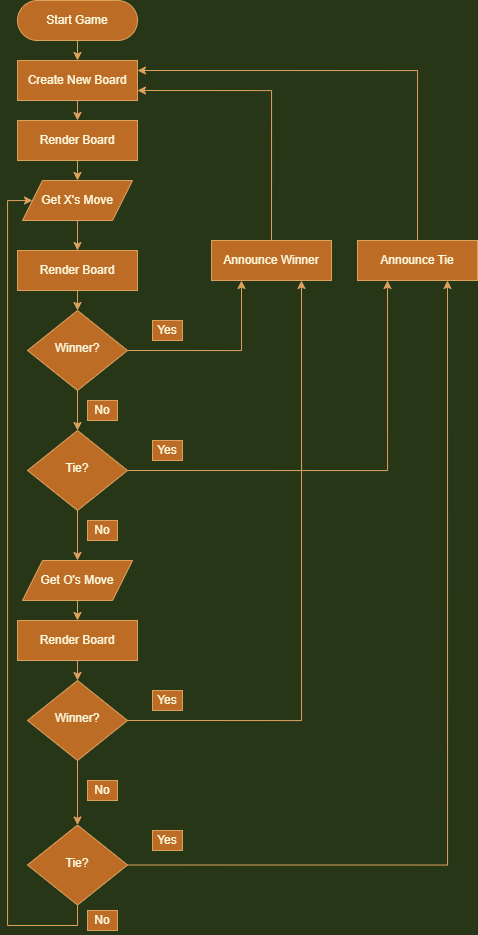

The diagram above was exported from draw.io. Its source (the exported page's mxGraphModel, read from the mxfile embedded in the PNG):
<mxGraphModel dx="1673" dy="875" grid="1" gridSize="10" guides="1" tooltips="1" connect="1" arrows="1" fold="1" page="1" pageScale="1" pageWidth="827" pageHeight="1169" background="#283618" math="0" shadow="0">
  <root>
    <mxCell id="WIyWlLk6GJQsqaUBKTNV-0" />
    <mxCell id="WIyWlLk6GJQsqaUBKTNV-1" parent="WIyWlLk6GJQsqaUBKTNV-0" />
    <mxCell id="lPGQ6M6BzSU1hv8OMg8q-7" style="edgeStyle=orthogonalEdgeStyle;rounded=0;orthogonalLoop=1;jettySize=auto;html=1;exitX=0.5;exitY=1;exitDx=0;exitDy=0;entryX=0.5;entryY=0;entryDx=0;entryDy=0;labelBackgroundColor=#283618;strokeColor=#DDA15E;fontColor=#FEFAE0;" edge="1" parent="WIyWlLk6GJQsqaUBKTNV-1" source="WIyWlLk6GJQsqaUBKTNV-3" target="lPGQ6M6BzSU1hv8OMg8q-3">
      <mxGeometry relative="1" as="geometry" />
    </mxCell>
    <mxCell id="WIyWlLk6GJQsqaUBKTNV-3" value="Start Game" style="rounded=1;whiteSpace=wrap;html=1;fontSize=12;glass=0;strokeWidth=1;shadow=0;fillColor=#BC6C25;strokeColor=#DDA15E;fontColor=#FEFAE0;arcSize=50;" parent="WIyWlLk6GJQsqaUBKTNV-1" vertex="1">
      <mxGeometry x="160" y="120" width="120" height="40" as="geometry" />
    </mxCell>
    <mxCell id="lPGQ6M6BzSU1hv8OMg8q-60" style="edgeStyle=orthogonalEdgeStyle;rounded=0;orthogonalLoop=1;jettySize=auto;html=1;exitX=0.5;exitY=1;exitDx=0;exitDy=0;entryX=0.5;entryY=0;entryDx=0;entryDy=0;labelBackgroundColor=#283618;strokeColor=#DDA15E;fontColor=#FEFAE0;" edge="1" parent="WIyWlLk6GJQsqaUBKTNV-1" source="lPGQ6M6BzSU1hv8OMg8q-3" target="lPGQ6M6BzSU1hv8OMg8q-59">
      <mxGeometry relative="1" as="geometry" />
    </mxCell>
    <mxCell id="lPGQ6M6BzSU1hv8OMg8q-3" value="Create New Board" style="rounded=0;whiteSpace=wrap;html=1;fontSize=12;glass=0;strokeWidth=1;shadow=0;fillColor=#BC6C25;strokeColor=#DDA15E;fontColor=#FEFAE0;" vertex="1" parent="WIyWlLk6GJQsqaUBKTNV-1">
      <mxGeometry x="160" y="180" width="120" height="40" as="geometry" />
    </mxCell>
    <mxCell id="lPGQ6M6BzSU1hv8OMg8q-64" style="edgeStyle=orthogonalEdgeStyle;rounded=0;orthogonalLoop=1;jettySize=auto;html=1;exitX=0.5;exitY=1;exitDx=0;exitDy=0;entryX=0.5;entryY=0;entryDx=0;entryDy=0;labelBackgroundColor=#283618;strokeColor=#DDA15E;fontColor=#FEFAE0;" edge="1" parent="WIyWlLk6GJQsqaUBKTNV-1" source="lPGQ6M6BzSU1hv8OMg8q-82" target="lPGQ6M6BzSU1hv8OMg8q-63">
      <mxGeometry relative="1" as="geometry">
        <mxPoint x="220" y="720" as="sourcePoint" />
      </mxGeometry>
    </mxCell>
    <mxCell id="lPGQ6M6BzSU1hv8OMg8q-66" style="edgeStyle=orthogonalEdgeStyle;rounded=0;orthogonalLoop=1;jettySize=auto;html=1;exitX=0.5;exitY=0;exitDx=0;exitDy=0;entryX=1;entryY=0.75;entryDx=0;entryDy=0;labelBackgroundColor=#283618;strokeColor=#DDA15E;fontColor=#FEFAE0;" edge="1" parent="WIyWlLk6GJQsqaUBKTNV-1" source="lPGQ6M6BzSU1hv8OMg8q-17" target="lPGQ6M6BzSU1hv8OMg8q-3">
      <mxGeometry relative="1" as="geometry" />
    </mxCell>
    <mxCell id="lPGQ6M6BzSU1hv8OMg8q-17" value="Announce Winner" style="rounded=0;whiteSpace=wrap;html=1;fontSize=12;glass=0;strokeWidth=1;shadow=0;fillColor=#BC6C25;strokeColor=#DDA15E;fontColor=#FEFAE0;" vertex="1" parent="WIyWlLk6GJQsqaUBKTNV-1">
      <mxGeometry x="354" y="360" width="120" height="40" as="geometry" />
    </mxCell>
    <mxCell id="lPGQ6M6BzSU1hv8OMg8q-30" style="edgeStyle=orthogonalEdgeStyle;rounded=0;orthogonalLoop=1;jettySize=auto;html=1;exitX=0.5;exitY=1;exitDx=0;exitDy=0;entryX=0.5;entryY=0;entryDx=0;entryDy=0;labelBackgroundColor=#283618;strokeColor=#DDA15E;fontColor=#FEFAE0;" edge="1" parent="WIyWlLk6GJQsqaUBKTNV-1" source="lPGQ6M6BzSU1hv8OMg8q-14" target="lPGQ6M6BzSU1hv8OMg8q-28">
      <mxGeometry relative="1" as="geometry" />
    </mxCell>
    <mxCell id="lPGQ6M6BzSU1hv8OMg8q-68" style="edgeStyle=orthogonalEdgeStyle;rounded=0;orthogonalLoop=1;jettySize=auto;html=1;exitX=1;exitY=0.5;exitDx=0;exitDy=0;entryX=0.25;entryY=1;entryDx=0;entryDy=0;labelBackgroundColor=#283618;strokeColor=#DDA15E;fontColor=#FEFAE0;" edge="1" parent="WIyWlLk6GJQsqaUBKTNV-1" source="lPGQ6M6BzSU1hv8OMg8q-14" target="lPGQ6M6BzSU1hv8OMg8q-17">
      <mxGeometry relative="1" as="geometry" />
    </mxCell>
    <mxCell id="lPGQ6M6BzSU1hv8OMg8q-14" value="Winner?" style="rhombus;whiteSpace=wrap;html=1;shadow=0;fontFamily=Helvetica;fontSize=12;align=center;strokeWidth=1;spacing=6;spacingTop=-4;fillColor=#BC6C25;strokeColor=#DDA15E;fontColor=#FEFAE0;rounded=0;" vertex="1" parent="WIyWlLk6GJQsqaUBKTNV-1">
      <mxGeometry x="170" y="430" width="100" height="80" as="geometry" />
    </mxCell>
    <mxCell id="lPGQ6M6BzSU1hv8OMg8q-32" style="edgeStyle=orthogonalEdgeStyle;rounded=0;orthogonalLoop=1;jettySize=auto;html=1;exitX=0.5;exitY=1;exitDx=0;exitDy=0;entryX=0.5;entryY=0;entryDx=0;entryDy=0;labelBackgroundColor=#283618;strokeColor=#DDA15E;fontColor=#FEFAE0;" edge="1" parent="WIyWlLk6GJQsqaUBKTNV-1" source="lPGQ6M6BzSU1hv8OMg8q-24" target="lPGQ6M6BzSU1hv8OMg8q-29">
      <mxGeometry relative="1" as="geometry" />
    </mxCell>
    <mxCell id="lPGQ6M6BzSU1hv8OMg8q-69" style="edgeStyle=orthogonalEdgeStyle;rounded=0;orthogonalLoop=1;jettySize=auto;html=1;exitX=1;exitY=0.5;exitDx=0;exitDy=0;entryX=0.75;entryY=1;entryDx=0;entryDy=0;labelBackgroundColor=#283618;strokeColor=#DDA15E;fontColor=#FEFAE0;" edge="1" parent="WIyWlLk6GJQsqaUBKTNV-1" source="lPGQ6M6BzSU1hv8OMg8q-24" target="lPGQ6M6BzSU1hv8OMg8q-17">
      <mxGeometry relative="1" as="geometry" />
    </mxCell>
    <mxCell id="lPGQ6M6BzSU1hv8OMg8q-24" value="Winner?" style="rhombus;whiteSpace=wrap;html=1;shadow=0;fontFamily=Helvetica;fontSize=12;align=center;strokeWidth=1;spacing=6;spacingTop=-4;fillColor=#BC6C25;strokeColor=#DDA15E;fontColor=#FEFAE0;rounded=0;" vertex="1" parent="WIyWlLk6GJQsqaUBKTNV-1">
      <mxGeometry x="170" y="800" width="100" height="80" as="geometry" />
    </mxCell>
    <mxCell id="lPGQ6M6BzSU1hv8OMg8q-31" style="edgeStyle=orthogonalEdgeStyle;rounded=0;orthogonalLoop=1;jettySize=auto;html=1;exitX=0.5;exitY=1;exitDx=0;exitDy=0;entryX=0.5;entryY=0;entryDx=0;entryDy=0;labelBackgroundColor=#283618;strokeColor=#DDA15E;fontColor=#FEFAE0;" edge="1" parent="WIyWlLk6GJQsqaUBKTNV-1" source="lPGQ6M6BzSU1hv8OMg8q-28" target="lPGQ6M6BzSU1hv8OMg8q-82">
      <mxGeometry relative="1" as="geometry">
        <mxPoint x="220" y="680" as="targetPoint" />
      </mxGeometry>
    </mxCell>
    <mxCell id="lPGQ6M6BzSU1hv8OMg8q-37" style="edgeStyle=orthogonalEdgeStyle;rounded=0;orthogonalLoop=1;jettySize=auto;html=1;exitX=1;exitY=0.5;exitDx=0;exitDy=0;entryX=0.25;entryY=1;entryDx=0;entryDy=0;labelBackgroundColor=#283618;strokeColor=#DDA15E;fontColor=#FEFAE0;" edge="1" parent="WIyWlLk6GJQsqaUBKTNV-1" source="lPGQ6M6BzSU1hv8OMg8q-28" target="lPGQ6M6BzSU1hv8OMg8q-34">
      <mxGeometry relative="1" as="geometry" />
    </mxCell>
    <mxCell id="lPGQ6M6BzSU1hv8OMg8q-28" value="Tie?" style="rhombus;whiteSpace=wrap;html=1;shadow=0;fontFamily=Helvetica;fontSize=12;align=center;strokeWidth=1;spacing=6;spacingTop=-4;fillColor=#BC6C25;strokeColor=#DDA15E;fontColor=#FEFAE0;rounded=0;" vertex="1" parent="WIyWlLk6GJQsqaUBKTNV-1">
      <mxGeometry x="170" y="550" width="100" height="80" as="geometry" />
    </mxCell>
    <mxCell id="lPGQ6M6BzSU1hv8OMg8q-36" style="edgeStyle=orthogonalEdgeStyle;rounded=0;orthogonalLoop=1;jettySize=auto;html=1;exitX=1;exitY=0.5;exitDx=0;exitDy=0;entryX=0.75;entryY=1;entryDx=0;entryDy=0;labelBackgroundColor=#283618;strokeColor=#DDA15E;fontColor=#FEFAE0;" edge="1" parent="WIyWlLk6GJQsqaUBKTNV-1" source="lPGQ6M6BzSU1hv8OMg8q-29" target="lPGQ6M6BzSU1hv8OMg8q-34">
      <mxGeometry relative="1" as="geometry" />
    </mxCell>
    <mxCell id="lPGQ6M6BzSU1hv8OMg8q-29" value="Tie?" style="rhombus;whiteSpace=wrap;html=1;shadow=0;fontFamily=Helvetica;fontSize=12;align=center;strokeWidth=1;spacing=6;spacingTop=-4;fillColor=#BC6C25;strokeColor=#DDA15E;fontColor=#FEFAE0;rounded=0;" vertex="1" parent="WIyWlLk6GJQsqaUBKTNV-1">
      <mxGeometry x="170" y="944.5" width="100" height="80" as="geometry" />
    </mxCell>
    <mxCell id="lPGQ6M6BzSU1hv8OMg8q-67" style="edgeStyle=orthogonalEdgeStyle;rounded=0;orthogonalLoop=1;jettySize=auto;html=1;exitX=0.5;exitY=0;exitDx=0;exitDy=0;entryX=1;entryY=0.25;entryDx=0;entryDy=0;labelBackgroundColor=#283618;strokeColor=#DDA15E;fontColor=#FEFAE0;" edge="1" parent="WIyWlLk6GJQsqaUBKTNV-1" source="lPGQ6M6BzSU1hv8OMg8q-34" target="lPGQ6M6BzSU1hv8OMg8q-3">
      <mxGeometry relative="1" as="geometry" />
    </mxCell>
    <mxCell id="lPGQ6M6BzSU1hv8OMg8q-34" value="Announce Tie" style="rounded=0;whiteSpace=wrap;html=1;fontSize=12;glass=0;strokeWidth=1;shadow=0;fillColor=#BC6C25;strokeColor=#DDA15E;fontColor=#FEFAE0;" vertex="1" parent="WIyWlLk6GJQsqaUBKTNV-1">
      <mxGeometry x="500" y="360" width="120" height="40" as="geometry" />
    </mxCell>
    <mxCell id="lPGQ6M6BzSU1hv8OMg8q-62" style="edgeStyle=orthogonalEdgeStyle;rounded=0;orthogonalLoop=1;jettySize=auto;html=1;exitX=0.5;exitY=1;exitDx=0;exitDy=0;entryX=0.5;entryY=0;entryDx=0;entryDy=0;labelBackgroundColor=#283618;strokeColor=#DDA15E;fontColor=#FEFAE0;" edge="1" parent="WIyWlLk6GJQsqaUBKTNV-1" source="lPGQ6M6BzSU1hv8OMg8q-57" target="lPGQ6M6BzSU1hv8OMg8q-14">
      <mxGeometry relative="1" as="geometry" />
    </mxCell>
    <mxCell id="lPGQ6M6BzSU1hv8OMg8q-57" value="Render Board" style="rounded=0;whiteSpace=wrap;html=1;fontSize=12;glass=0;strokeWidth=1;shadow=0;fillColor=#BC6C25;strokeColor=#DDA15E;fontColor=#FEFAE0;" vertex="1" parent="WIyWlLk6GJQsqaUBKTNV-1">
      <mxGeometry x="160" y="370" width="120" height="40" as="geometry" />
    </mxCell>
    <mxCell id="lPGQ6M6BzSU1hv8OMg8q-86" style="edgeStyle=orthogonalEdgeStyle;rounded=0;orthogonalLoop=1;jettySize=auto;html=1;exitX=0.5;exitY=1;exitDx=0;exitDy=0;entryX=0.5;entryY=0;entryDx=0;entryDy=0;strokeColor=#DDA15E;fontColor=#FEFAE0;fillColor=#BC6C25;" edge="1" parent="WIyWlLk6GJQsqaUBKTNV-1" source="lPGQ6M6BzSU1hv8OMg8q-59" target="lPGQ6M6BzSU1hv8OMg8q-78">
      <mxGeometry relative="1" as="geometry" />
    </mxCell>
    <mxCell id="lPGQ6M6BzSU1hv8OMg8q-59" value="Render Board" style="rounded=0;whiteSpace=wrap;html=1;fontSize=12;glass=0;strokeWidth=1;shadow=0;fillColor=#BC6C25;strokeColor=#DDA15E;fontColor=#FEFAE0;" vertex="1" parent="WIyWlLk6GJQsqaUBKTNV-1">
      <mxGeometry x="160" y="240" width="120" height="40" as="geometry" />
    </mxCell>
    <mxCell id="lPGQ6M6BzSU1hv8OMg8q-65" style="edgeStyle=orthogonalEdgeStyle;rounded=0;orthogonalLoop=1;jettySize=auto;html=1;exitX=0.5;exitY=1;exitDx=0;exitDy=0;entryX=0.5;entryY=0;entryDx=0;entryDy=0;labelBackgroundColor=#283618;strokeColor=#DDA15E;fontColor=#FEFAE0;" edge="1" parent="WIyWlLk6GJQsqaUBKTNV-1" source="lPGQ6M6BzSU1hv8OMg8q-63" target="lPGQ6M6BzSU1hv8OMg8q-24">
      <mxGeometry relative="1" as="geometry" />
    </mxCell>
    <mxCell id="lPGQ6M6BzSU1hv8OMg8q-63" value="Render Board" style="rounded=0;whiteSpace=wrap;html=1;fontSize=12;glass=0;strokeWidth=1;shadow=0;fillColor=#BC6C25;strokeColor=#DDA15E;fontColor=#FEFAE0;" vertex="1" parent="WIyWlLk6GJQsqaUBKTNV-1">
      <mxGeometry x="160" y="740" width="120" height="40" as="geometry" />
    </mxCell>
    <mxCell id="lPGQ6M6BzSU1hv8OMg8q-70" value="Yes" style="rounded=0;whiteSpace=wrap;html=1;fillColor=#BC6C25;strokeColor=#DDA15E;fontColor=#FEFAE0;" vertex="1" parent="WIyWlLk6GJQsqaUBKTNV-1">
      <mxGeometry x="295" y="440" width="30" height="20" as="geometry" />
    </mxCell>
    <mxCell id="lPGQ6M6BzSU1hv8OMg8q-71" value="Yes" style="rounded=0;whiteSpace=wrap;html=1;fillColor=#BC6C25;strokeColor=#DDA15E;fontColor=#FEFAE0;" vertex="1" parent="WIyWlLk6GJQsqaUBKTNV-1">
      <mxGeometry x="295" y="560" width="30" height="20" as="geometry" />
    </mxCell>
    <mxCell id="lPGQ6M6BzSU1hv8OMg8q-72" value="Yes" style="rounded=0;whiteSpace=wrap;html=1;fillColor=#BC6C25;strokeColor=#DDA15E;fontColor=#FEFAE0;" vertex="1" parent="WIyWlLk6GJQsqaUBKTNV-1">
      <mxGeometry x="295" y="810" width="30" height="20" as="geometry" />
    </mxCell>
    <mxCell id="lPGQ6M6BzSU1hv8OMg8q-73" value="Yes" style="rounded=0;whiteSpace=wrap;html=1;fillColor=#BC6C25;strokeColor=#DDA15E;fontColor=#FEFAE0;" vertex="1" parent="WIyWlLk6GJQsqaUBKTNV-1">
      <mxGeometry x="295" y="950" width="30" height="20" as="geometry" />
    </mxCell>
    <mxCell id="lPGQ6M6BzSU1hv8OMg8q-74" value="No" style="rounded=0;whiteSpace=wrap;html=1;fillColor=#BC6C25;strokeColor=#DDA15E;fontColor=#FEFAE0;" vertex="1" parent="WIyWlLk6GJQsqaUBKTNV-1">
      <mxGeometry x="230" y="520" width="30" height="20" as="geometry" />
    </mxCell>
    <mxCell id="lPGQ6M6BzSU1hv8OMg8q-75" value="No" style="rounded=0;whiteSpace=wrap;html=1;fillColor=#BC6C25;strokeColor=#DDA15E;fontColor=#FEFAE0;" vertex="1" parent="WIyWlLk6GJQsqaUBKTNV-1">
      <mxGeometry x="230" y="640" width="30" height="20" as="geometry" />
    </mxCell>
    <mxCell id="lPGQ6M6BzSU1hv8OMg8q-76" value="No" style="rounded=0;whiteSpace=wrap;html=1;fillColor=#BC6C25;strokeColor=#DDA15E;fontColor=#FEFAE0;" vertex="1" parent="WIyWlLk6GJQsqaUBKTNV-1">
      <mxGeometry x="230" y="900" width="30" height="20" as="geometry" />
    </mxCell>
    <mxCell id="lPGQ6M6BzSU1hv8OMg8q-77" value="No" style="rounded=0;whiteSpace=wrap;html=1;fillColor=#BC6C25;strokeColor=#DDA15E;fontColor=#FEFAE0;" vertex="1" parent="WIyWlLk6GJQsqaUBKTNV-1">
      <mxGeometry x="230" y="1030" width="30" height="20" as="geometry" />
    </mxCell>
    <mxCell id="lPGQ6M6BzSU1hv8OMg8q-78" value="Get X's Move" style="shape=parallelogram;perimeter=parallelogramPerimeter;whiteSpace=wrap;html=1;fixedSize=1;fillColor=#BC6C25;strokeColor=#DDA15E;fontColor=#FEFAE0;" vertex="1" parent="WIyWlLk6GJQsqaUBKTNV-1">
      <mxGeometry x="165" y="300" width="110" height="40" as="geometry" />
    </mxCell>
    <mxCell id="lPGQ6M6BzSU1hv8OMg8q-80" style="edgeStyle=orthogonalEdgeStyle;rounded=0;orthogonalLoop=1;jettySize=auto;html=1;exitX=0.5;exitY=1;exitDx=0;exitDy=0;labelBackgroundColor=#283618;strokeColor=#DDA15E;fontColor=#FEFAE0;entryX=0.5;entryY=0;entryDx=0;entryDy=0;" edge="1" parent="WIyWlLk6GJQsqaUBKTNV-1" source="lPGQ6M6BzSU1hv8OMg8q-78" target="lPGQ6M6BzSU1hv8OMg8q-57">
      <mxGeometry relative="1" as="geometry">
        <mxPoint x="330" y="290" as="sourcePoint" />
        <mxPoint x="110" y="330" as="targetPoint" />
      </mxGeometry>
    </mxCell>
    <mxCell id="lPGQ6M6BzSU1hv8OMg8q-81" style="edgeStyle=orthogonalEdgeStyle;rounded=0;orthogonalLoop=1;jettySize=auto;html=1;exitX=0.5;exitY=1;exitDx=0;exitDy=0;entryX=0;entryY=0.5;entryDx=0;entryDy=0;labelBackgroundColor=#283618;strokeColor=#DDA15E;fontColor=#FEFAE0;" edge="1" parent="WIyWlLk6GJQsqaUBKTNV-1" source="lPGQ6M6BzSU1hv8OMg8q-29" target="lPGQ6M6BzSU1hv8OMg8q-78">
      <mxGeometry relative="1" as="geometry">
        <mxPoint x="230" y="410" as="sourcePoint" />
        <mxPoint x="230" y="440" as="targetPoint" />
        <Array as="points">
          <mxPoint x="220" y="1045" />
          <mxPoint x="150" y="1045" />
          <mxPoint x="150" y="320" />
        </Array>
      </mxGeometry>
    </mxCell>
    <mxCell id="lPGQ6M6BzSU1hv8OMg8q-82" value="Get O's Move" style="shape=parallelogram;perimeter=parallelogramPerimeter;whiteSpace=wrap;html=1;fixedSize=1;fillColor=#BC6C25;strokeColor=#DDA15E;fontColor=#FEFAE0;" vertex="1" parent="WIyWlLk6GJQsqaUBKTNV-1">
      <mxGeometry x="165" y="680" width="110" height="40" as="geometry" />
    </mxCell>
  </root>
</mxGraphModel>